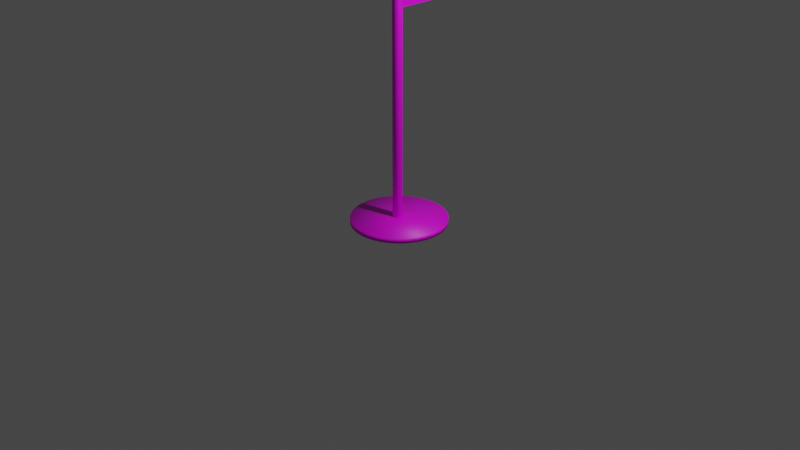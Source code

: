 # Source: flag.blend  (saved by Blender 3.3.6; exported with 4.5.12 LTS)
import bpy
from mathutils import Matrix  # noqa: F401  (used for matrix-valued properties, if any)

bpy.ops.wm.read_factory_settings(use_empty=True)
scene = bpy.context.scene
scene.name = 'Scene'

# ---- collections
col_collection = bpy.data.collections.new('Collection'); scene.collection.children.link(col_collection)

# ---- images (referenced by path relative to the original .blend; pixels are not part of the script)
import os
ASSET_DIR = os.environ.get("B2B_ASSET_DIR", "")  # directory of the original .blend (textures are referenced by path, not embedded)
HERE = os.path.dirname(os.path.abspath(__file__))  # packed textures are extracted next to this script under _unpacked/

def load_image(name, relpath, width, height, colorspace="sRGB"):
    """Load a texture the original file referenced (path relative to the .blend, or extracted next to this script)."""
    p = next((c for c in (os.path.join(HERE, relpath), os.path.join(ASSET_DIR, relpath)) if relpath and os.path.exists(c)), "")
    if p:
        img = bpy.data.images.load(p, check_existing=True)
        img.name = name
    else:  # same state as the original file: an image datablock whose file is absent (Cycles renders it pink)
        img = bpy.data.images.new(name, width, height)
        img.source = "FILE"
        img.filepath = "//" + (relpath or name)
    img.colorspace_settings.name = colorspace
    return img
img_flag_texture_png = load_image('flag_texture.png', 'textures/flag_texture.png', 1024, 1024, 'sRGB')
img_psote_texture_jpg = load_image('psote_texture.jpg', 'textures/psote_texture.jpg', 1024, 1024, 'sRGB')

# ---- materials (node trees are filled in below, after node groups)
mat_material = bpy.data.materials.new('Material')
mat_material.alpha_threshold = 0.0
mat_material.use_transparent_shadow = False
mat_material.preview_render_type = 'FLAT'
mat_material.roughness = 0.5
mat_material.line_color = (0.0, 0.0, 0.0, 1.0)
mat_material_001 = bpy.data.materials.new('Material.001')
mat_material_001.use_transparent_shadow = False

# ---- material node trees
mat_material.use_nodes = True; mat_material.node_tree.nodes.clear()
_N = mat_material.node_tree.nodes; _L = mat_material.node_tree.links
n0 = _N.new('ShaderNodeOutputMaterial'); n0.name = 'Material Output'; n0.location = (300, 300)
n1 = _N.new('ShaderNodeBsdfPrincipled'); n1.name = 'Principled BSDF'; n1.location = (10, 300)
n1.distribution = 'GGX'
n1.subsurface_method = 'RANDOM_WALK_SKIN'
n1.inputs[3].default_value = 1.45
n1.inputs[27].default_value = (0.0, 0.0, 0.0, 1.0)
n1.inputs[28].default_value = 1.0
n2 = _N.new('ShaderNodeTexImage'); n2.name = 'Image Texture'; n2.location = (-280, 280)
n2.image = img_flag_texture_png
_L.new(n1.outputs[0], n0.inputs[0])
_L.new(n2.outputs[0], n1.inputs[0])
n0.is_active_output = True
mat_material_001.use_nodes = True; mat_material_001.node_tree.nodes.clear()
_N = mat_material_001.node_tree.nodes; _L = mat_material_001.node_tree.links
n0 = _N.new('ShaderNodeBsdfPrincipled'); n0.name = 'Principled BSDF'; n0.location = (10, 300)
n0.distribution = 'GGX'
n0.subsurface_method = 'RANDOM_WALK_SKIN'
n0.inputs[3].default_value = 1.45
n0.inputs[27].default_value = (0.0, 0.0, 0.0, 1.0)
n0.inputs[28].default_value = 1.0
n1 = _N.new('ShaderNodeOutputMaterial'); n1.name = 'Material Output'; n1.location = (300, 300)
n2 = _N.new('ShaderNodeTexImage'); n2.name = 'Image Texture'; n2.location = (-280, 280)
n2.image = img_psote_texture_jpg
n2.projection = 'SPHERE'
_L.new(n0.outputs[0], n1.inputs[0])
_L.new(n2.outputs[0], n0.inputs[0])
n1.is_active_output = True

# ---- world
world_world = bpy.data.worlds.new('World'); scene.world = world_world
world_world.use_nodes = True; world_world.node_tree.nodes.clear()
_N = world_world.node_tree.nodes; _L = world_world.node_tree.links
n0 = _N.new('ShaderNodeOutputWorld'); n0.name = 'World Output'; n0.location = (300, 300)
n1 = _N.new('ShaderNodeBackground'); n1.name = 'Background'; n1.location = (10, 300)
n1.inputs[0].default_value = (0.05088, 0.05088, 0.05088, 1.0)
_L.new(n1.outputs[0], n0.inputs[0])
n0.is_active_output = True
world_world.color = (0.05088, 0.05088, 0.05088)
world_world.use_sun_shadow = False
world_world.sun_shadow_jitter_overblur = 0.0

# ---- cameras
cam_camera = bpy.data.cameras.new('Camera')
cam_camera.clip_end = 100.0
cam_camera.ortho_scale = 7.314

# ---- lights
light_light = bpy.data.lights.new('Light', 'POINT')
light_light.transmission_factor = 0.0
light_light.energy = 1000.0
light_light.shadow_soft_size = 0.1
light_light.shadow_maximum_resolution = 0.006
light_light.use_absolute_resolution = True

# ---- meshes
me_plane = bpy.data.meshes.new('Plane')
me_plane.from_pydata([(-9.751e-08, -1.0, -0.5035), (5.349e-08, 1.0, -0.5035), (-5.349e-08, -1.0, 0.5035), (9.751e-08, 1.0, 0.5035), (-7.55e-08, -1.0, -4.371e-08), (-2.201e-08, 2.201e-08, -0.5035), (7.55e-08, 1.0, 4.371e-08), (2.201e-08, -2.201e-08, 0.5035), (0.0, 0.0, 0.0), (-8.65e-08, -1.0, -0.2517), (1.574e-08, 0.5, -0.5035), (8.65e-08, 1.0, 0.2517), (-1.574e-08, -0.5, 0.5035), (-6.449e-08, -1.0, 0.2517), (-5.976e-08, -0.5, -0.5035), (6.449e-08, 1.0, -0.2517), (5.976e-08, 0.5, 0.5035), (1.1e-08, -1.1e-08, 0.2517), (-1.1e-08, 1.1e-08, -0.2517), (-3.775e-08, -0.5, -2.186e-08), (3.775e-08, 0.5, 2.186e-08), (2.674e-08, 0.5, -0.2517), (-4.875e-08, -0.5, -0.2517), (-2.674e-08, -0.5, 0.2517), (4.875e-08, 0.5, 0.2517), (-9.2e-08, -1.0, -0.3776), (3.462e-08, 0.75, -0.5035), (9.2e-08, 1.0, 0.3776), (-3.462e-08, -0.75, 0.5035), (-7e-08, -1.0, 0.1259), (-4.088e-08, -0.25, -0.5035), (7e-08, 1.0, -0.1259), (4.088e-08, 0.25, 0.5035), (1.651e-08, -1.651e-08, 0.3776), (-5.502e-09, 5.502e-09, -0.1259), (-5.662e-08, -0.75, -3.278e-08), (1.887e-08, 0.25, 1.093e-08), (-8.1e-08, -1.0, -0.1259), (-3.133e-09, 0.25, -0.5035), (8.1e-08, 1.0, 0.1259), (3.133e-09, -0.25, 0.5035), (-5.899e-08, -1.0, 0.3776), (-7.863e-08, -0.75, -0.5035), (5.899e-08, 1.0, -0.3776), (7.863e-08, 0.75, 0.5035), (5.502e-09, -5.502e-09, 0.1259), (-1.651e-08, 1.651e-08, -0.3776), (-1.887e-08, -0.25, -1.093e-08), (5.662e-08, 0.75, 3.278e-08), (3.225e-08, 0.5, -0.1259), (2.124e-08, 0.5, -0.3776), (7.871e-09, 0.25, -0.2517), (4.562e-08, 0.75, -0.2517), (-4.325e-08, -0.5, -0.1259), (-5.425e-08, -0.5, -0.3776), (-6.763e-08, -0.75, -0.2517), (-2.988e-08, -0.25, -0.2517), (-2.124e-08, -0.5, 0.3776), (-3.225e-08, -0.5, 0.1259), (-4.562e-08, -0.75, 0.2517), (-7.871e-09, -0.25, 0.2517), (5.425e-08, 0.5, 0.3776), (4.325e-08, 0.5, 0.1259), (2.988e-08, 0.25, 0.2517), (6.763e-08, 0.75, 0.2517), (6.213e-08, 0.75, 0.1259), (2.438e-08, 0.25, 0.1259), (3.538e-08, 0.25, 0.3776), (-1.337e-08, -0.25, 0.1259), (-5.112e-08, -0.75, 0.1259), (-4.012e-08, -0.75, 0.3776), (-3.538e-08, -0.25, -0.3776), (-7.313e-08, -0.75, -0.3776), (-6.213e-08, -0.75, -0.1259), (4.012e-08, 0.75, -0.3776), (2.369e-09, 0.25, -0.3776), (1.337e-08, 0.25, -0.1259), (5.112e-08, 0.75, -0.1259), (-2.438e-08, -0.25, -0.1259), (-2.369e-09, -0.25, 0.3776), (7.313e-08, 0.75, 0.3776)], [], [(80, 27, 3, 44), (79, 33, 7, 40), (78, 34, 8, 47), (77, 31, 6, 48), (76, 49, 20, 36), (75, 50, 21, 51), (74, 43, 15, 52), (73, 53, 19, 35), (72, 54, 22, 55), (71, 46, 18, 56), (70, 57, 12, 28), (69, 58, 23, 59), (68, 45, 17, 60), (67, 61, 16, 32), (66, 62, 24, 63), (65, 39, 11, 64), (62, 65, 64, 24), (20, 48, 65, 62), (48, 6, 39, 65), (45, 66, 63, 17), (8, 36, 66, 45), (36, 20, 62, 66), (33, 67, 32, 7), (17, 63, 67, 33), (63, 24, 61, 67), (58, 68, 60, 23), (19, 47, 68, 58), (47, 8, 45, 68), (29, 69, 59, 13), (4, 35, 69, 29), (35, 19, 58, 69), (41, 70, 28, 2), (13, 59, 70, 41), (59, 23, 57, 70), (54, 71, 56, 22), (14, 30, 71, 54), (30, 5, 46, 71), (25, 72, 55, 9), (0, 42, 72, 25), (42, 14, 54, 72), (37, 73, 35, 4), (9, 55, 73, 37), (55, 22, 53, 73), (50, 74, 52, 21), (10, 26, 74, 50), (26, 1, 43, 74), (46, 75, 51, 18), (5, 38, 75, 46), (38, 10, 50, 75), (34, 76, 36, 8), (18, 51, 76, 34), (51, 21, 49, 76), (49, 77, 48, 20), (21, 52, 77, 49), (52, 15, 31, 77), (53, 78, 47, 19), (22, 56, 78, 53), (56, 18, 34, 78), (57, 79, 40, 12), (23, 60, 79, 57), (60, 17, 33, 79), (61, 80, 44, 16), (24, 64, 80, 61), (64, 11, 27, 80)])
me_plane.polygons.foreach_set('use_smooth', [True] * 64)
_uv = me_plane.uv_layers.new(name='UVMap')
_uv.uv.foreach_set('vector', [0.8736, 0.8798, 0.9981, 0.888, 1.0, 1.0, 0.875, 0.9925, 0.3756, 0.847, 0.5001, 0.8552, 0.5, 0.9699, 0.375, 0.9624, 0.378, 0.3852, 0.5005, 0.3961, 0.5004, 0.5109, 0.3774, 0.5007, 0.8679, 0.4289, 0.9904, 0.4398, 0.9923, 0.5518, 0.8694, 0.5416, 0.623, 0.4071, 0.7455, 0.418, 0.7464, 0.5314, 0.6234, 0.5211, 0.6222, 0.1789, 0.7437, 0.1912, 0.7446, 0.3046, 0.6226, 0.293, 0.8651, 0.2035, 0.9866, 0.2157, 0.9885, 0.3278, 0.8665, 0.3162, 0.1331, 0.3634, 0.2555, 0.3743, 0.2544, 0.4904, 0.1315, 0.4802, 0.1363, 0.1298, 0.2578, 0.142, 0.2567, 0.2582, 0.1347, 0.2466, 0.3792, 0.1543, 0.5007, 0.1666, 0.5006, 0.2814, 0.3786, 0.2698, 0.1266, 0.8306, 0.2511, 0.8388, 0.25, 0.9549, 0.125, 0.9474, 0.1298, 0.597, 0.2533, 0.6065, 0.2522, 0.7227, 0.1282, 0.7138, 0.3768, 0.6161, 0.5003, 0.6257, 0.5002, 0.7404, 0.3762, 0.7315, 0.6246, 0.8634, 0.7491, 0.8716, 0.75, 0.985, 0.625, 0.9775, 0.6238, 0.6352, 0.7473, 0.6448, 0.7482, 0.7582, 0.6242, 0.7493, 0.8708, 0.6543, 0.9943, 0.6639, 0.9962, 0.7759, 0.8722, 0.767, 0.7473, 0.6448, 0.8708, 0.6543, 0.8722, 0.767, 0.7482, 0.7582, 0.7464, 0.5314, 0.8694, 0.5416, 0.8708, 0.6543, 0.7473, 0.6448, 0.8694, 0.5416, 0.9923, 0.5518, 0.9943, 0.6639, 0.8708, 0.6543, 0.5003, 0.6257, 0.6238, 0.6352, 0.6242, 0.7493, 0.5002, 0.7404, 0.5004, 0.5109, 0.6234, 0.5211, 0.6238, 0.6352, 0.5003, 0.6257, 0.6234, 0.5211, 0.7464, 0.5314, 0.7473, 0.6448, 0.6238, 0.6352, 0.5001, 0.8552, 0.6246, 0.8634, 0.625, 0.9775, 0.5, 0.9699, 0.5002, 0.7404, 0.6242, 0.7493, 0.6246, 0.8634, 0.5001, 0.8552, 0.6242, 0.7493, 0.7482, 0.7582, 0.7491, 0.8716, 0.6246, 0.8634, 0.2533, 0.6065, 0.3768, 0.6161, 0.3762, 0.7315, 0.2522, 0.7227, 0.2544, 0.4904, 0.3774, 0.5007, 0.3768, 0.6161, 0.2533, 0.6065, 0.3774, 0.5007, 0.5004, 0.5109, 0.5003, 0.6257, 0.3768, 0.6161, 0.006355, 0.5874, 0.1298, 0.597, 0.1282, 0.7138, 0.004237, 0.7049, 0.008474, 0.4699, 0.1315, 0.4802, 0.1298, 0.597, 0.006355, 0.5874, 0.1315, 0.4802, 0.2544, 0.4904, 0.2533, 0.6065, 0.1298, 0.597, 0.002118, 0.8224, 0.1266, 0.8306, 0.125, 0.9474, 0.0, 0.9399, 0.004237, 0.7049, 0.1282, 0.7138, 0.1266, 0.8306, 0.002118, 0.8224, 0.1282, 0.7138, 0.2522, 0.7227, 0.2511, 0.8388, 0.1266, 0.8306, 0.2578, 0.142, 0.3792, 0.1543, 0.3786, 0.2698, 0.2567, 0.2582, 0.2589, 0.02592, 0.3798, 0.03889, 0.3792, 0.1543, 0.2578, 0.142, 0.3798, 0.03889, 0.5008, 0.05185, 0.5007, 0.1666, 0.3792, 0.1543, 0.01483, 0.1175, 0.1363, 0.1298, 0.1347, 0.2466, 0.01271, 0.235, 0.01695, 0.0, 0.1379, 0.01296, 0.1363, 0.1298, 0.01483, 0.1175, 0.1379, 0.01296, 0.2589, 0.02592, 0.2578, 0.142, 0.1363, 0.1298, 0.01059, 0.3525, 0.1331, 0.3634, 0.1315, 0.4802, 0.008474, 0.4699, 0.01271, 0.235, 0.1347, 0.2466, 0.1331, 0.3634, 0.01059, 0.3525, 0.1347, 0.2466, 0.2567, 0.2582, 0.2555, 0.3743, 0.1331, 0.3634, 0.7437, 0.1912, 0.8651, 0.2035, 0.8665, 0.3162, 0.7446, 0.3046, 0.7427, 0.07777, 0.8637, 0.09074, 0.8651, 0.2035, 0.7437, 0.1912, 0.8637, 0.09074, 0.9847, 0.1037, 0.9866, 0.2157, 0.8651, 0.2035, 0.5007, 0.1666, 0.6222, 0.1789, 0.6226, 0.293, 0.5006, 0.2814, 0.5008, 0.05185, 0.6218, 0.06481, 0.6222, 0.1789, 0.5007, 0.1666, 0.6218, 0.06481, 0.7427, 0.07777, 0.7437, 0.1912, 0.6222, 0.1789, 0.5005, 0.3961, 0.623, 0.4071, 0.6234, 0.5211, 0.5004, 0.5109, 0.5006, 0.2814, 0.6226, 0.293, 0.623, 0.4071, 0.5005, 0.3961, 0.6226, 0.293, 0.7446, 0.3046, 0.7455, 0.418, 0.623, 0.4071, 0.7455, 0.418, 0.8679, 0.4289, 0.8694, 0.5416, 0.7464, 0.5314, 0.7446, 0.3046, 0.8665, 0.3162, 0.8679, 0.4289, 0.7455, 0.418, 0.8665, 0.3162, 0.9885, 0.3278, 0.9904, 0.4398, 0.8679, 0.4289, 0.2555, 0.3743, 0.378, 0.3852, 0.3774, 0.5007, 0.2544, 0.4904, 0.2567, 0.2582, 0.3786, 0.2698, 0.378, 0.3852, 0.2555, 0.3743, 0.3786, 0.2698, 0.5006, 0.2814, 0.5005, 0.3961, 0.378, 0.3852, 0.2511, 0.8388, 0.3756, 0.847, 0.375, 0.9624, 0.25, 0.9549, 0.2522, 0.7227, 0.3762, 0.7315, 0.3756, 0.847, 0.2511, 0.8388, 0.3762, 0.7315, 0.5002, 0.7404, 0.5001, 0.8552, 0.3756, 0.847, 0.7491, 0.8716, 0.8736, 0.8798, 0.875, 0.9925, 0.75, 0.985, 0.7482, 0.7582, 0.8722, 0.767, 0.8736, 0.8798, 0.7491, 0.8716, 0.8722, 0.767, 0.9962, 0.7759, 0.9981, 0.888, 0.8736, 0.8798])
me_plane.materials.append(mat_material)
me_plane.update()
me_cylinder = bpy.data.meshes.new('Cylinder')
me_cylinder.from_pydata([(0.0, 0.1, -1.0), (0.0, 0.1, 1.0), (0.01951, 0.09808, -1.0), (0.01951, 0.09808, 1.0), (0.03827, 0.09239, -1.0), (0.03827, 0.09239, 1.0), (0.05556, 0.08315, -1.0), (0.05556, 0.08315, 1.0), (0.07071, 0.07071, -1.0), (0.07071, 0.07071, 1.0), (0.08315, 0.05556, -1.0), (0.08315, 0.05556, 1.0), (0.09239, 0.03827, -1.0), (0.09239, 0.03827, 1.0), (0.09808, 0.01951, -1.0), (0.09808, 0.01951, 1.0), (0.1, 0.0, -1.0), (0.1, 0.0, 1.0), (0.09808, -0.01951, -1.0), (0.09808, -0.01951, 1.0), (0.09239, -0.03827, -1.0), (0.09239, -0.03827, 1.0), (0.08315, -0.05556, -1.0), (0.08315, -0.05556, 1.0), (0.07071, -0.07071, -1.0), (0.07071, -0.07071, 1.0), (0.05556, -0.08315, -1.0), (0.05556, -0.08315, 1.0), (0.03827, -0.09239, -1.0), (0.03827, -0.09239, 1.0), (0.01951, -0.09808, -1.0), (0.01951, -0.09808, 1.0), (0.0, -0.1, -1.0), (0.0, -0.1, 1.0), (-0.01951, -0.09808, -1.0), (-0.01951, -0.09808, 1.0), (-0.03827, -0.09239, -1.0), (-0.03827, -0.09239, 1.0), (-0.05556, -0.08315, -1.0), (-0.05556, -0.08315, 1.0), (-0.07071, -0.07071, -1.0), (-0.07071, -0.07071, 1.0), (-0.08315, -0.05556, -1.0), (-0.08315, -0.05556, 1.0), (-0.09239, -0.03827, -1.0), (-0.09239, -0.03827, 1.0), (-0.09808, -0.01951, -1.0), (-0.09808, -0.01951, 1.0), (-0.1, 0.0, -1.0), (-0.1, 0.0, 1.0), (-0.09808, 0.01951, -1.0), (-0.09808, 0.01951, 1.0), (-0.09239, 0.03827, -1.0), (-0.09239, 0.03827, 1.0), (-0.08315, 0.05556, -1.0), (-0.08315, 0.05556, 1.0), (-0.07071, 0.07071, -1.0), (-0.07071, 0.07071, 1.0), (-0.05556, 0.08315, -1.0), (-0.05556, 0.08315, 1.0), (-0.03827, 0.09239, -1.0), (-0.03827, 0.09239, 1.0), (-0.01951, 0.09808, -1.0), (-0.01951, 0.09808, 1.0)], [], [(0, 1, 3, 2), (2, 3, 5, 4), (4, 5, 7, 6), (6, 7, 9, 8), (8, 9, 11, 10), (10, 11, 13, 12), (12, 13, 15, 14), (14, 15, 17, 16), (16, 17, 19, 18), (18, 19, 21, 20), (20, 21, 23, 22), (22, 23, 25, 24), (24, 25, 27, 26), (26, 27, 29, 28), (28, 29, 31, 30), (30, 31, 33, 32), (32, 33, 35, 34), (34, 35, 37, 36), (36, 37, 39, 38), (38, 39, 41, 40), (40, 41, 43, 42), (42, 43, 45, 44), (44, 45, 47, 46), (46, 47, 49, 48), (48, 49, 51, 50), (50, 51, 53, 52), (52, 53, 55, 54), (54, 55, 57, 56), (56, 57, 59, 58), (58, 59, 61, 60), (3, 1, 63, 61, 59, 57, 55, 53, 51, 49, 47, 45, 43, 41, 39, 37, 35, 33, 31, 29, 27, 25, 23, 21, 19, 17, 15, 13, 11, 9, 7, 5), (60, 61, 63, 62), (62, 63, 1, 0), (0, 2, 4, 6, 8, 10, 12, 14, 16, 18, 20, 22, 24, 26, 28, 30, 32, 34, 36, 38, 40, 42, 44, 46, 48, 50, 52, 54, 56, 58, 60, 62)])
me_cylinder.polygons.foreach_set('use_smooth', [True] * 34)
_uv = me_cylinder.uv_layers.new(name='UVMap')
_uv.uv.foreach_set('vector', [1.0, 0.5, 1.0, 1.0, 0.9688, 1.0, 0.9688, 0.5, 0.9688, 0.5, 0.9688, 1.0, 0.9375, 1.0, 0.9375, 0.5, 0.9375, 0.5, 0.9375, 1.0, 0.9062, 1.0, 0.9062, 0.5, 0.9062, 0.5, 0.9062, 1.0, 0.875, 1.0, 0.875, 0.5, 0.875, 0.5, 0.875, 1.0, 0.8438, 1.0, 0.8438, 0.5, 0.8438, 0.5, 0.8438, 1.0, 0.8125, 1.0, 0.8125, 0.5, 0.8125, 0.5, 0.8125, 1.0, 0.7812, 1.0, 0.7812, 0.5, 0.7812, 0.5, 0.7812, 1.0, 0.75, 1.0, 0.75, 0.5, 0.75, 0.5, 0.75, 1.0, 0.7188, 1.0, 0.7188, 0.5, 0.7188, 0.5, 0.7188, 1.0, 0.6875, 1.0, 0.6875, 0.5, 0.6875, 0.5, 0.6875, 1.0, 0.6562, 1.0, 0.6562, 0.5, 0.6562, 0.5, 0.6562, 1.0, 0.625, 1.0, 0.625, 0.5, 0.625, 0.5, 0.625, 1.0, 0.5938, 1.0, 0.5938, 0.5, 0.5938, 0.5, 0.5938, 1.0, 0.5625, 1.0, 0.5625, 0.5, 0.5625, 0.5, 0.5625, 1.0, 0.5312, 1.0, 0.5312, 0.5, 0.5312, 0.5, 0.5312, 1.0, 0.5, 1.0, 0.5, 0.5, 0.5, 0.5, 0.5, 1.0, 0.4688, 1.0, 0.4688, 0.5, 0.4688, 0.5, 0.4688, 1.0, 0.4375, 1.0, 0.4375, 0.5, 0.4375, 0.5, 0.4375, 1.0, 0.4062, 1.0, 0.4062, 0.5, 0.4062, 0.5, 0.4062, 1.0, 0.375, 1.0, 0.375, 0.5, 0.375, 0.5, 0.375, 1.0, 0.3438, 1.0, 0.3438, 0.5, 0.3438, 0.5, 0.3438, 1.0, 0.3125, 1.0, 0.3125, 0.5, 0.3125, 0.5, 0.3125, 1.0, 0.2812, 1.0, 0.2812, 0.5, 0.2812, 0.5, 0.2812, 1.0, 0.25, 1.0, 0.25, 0.5, 0.25, 0.5, 0.25, 1.0, 0.2188, 1.0, 0.2188, 0.5, 0.2188, 0.5, 0.2188, 1.0, 0.1875, 1.0, 0.1875, 0.5, 0.1875, 0.5, 0.1875, 1.0, 0.1562, 1.0, 0.1562, 0.5, 0.1562, 0.5, 0.1562, 1.0, 0.125, 1.0, 0.125, 0.5, 0.125, 0.5, 0.125, 1.0, 0.09375, 1.0, 0.09375, 0.5, 0.09375, 0.5, 0.09375, 1.0, 0.0625, 1.0, 0.0625, 0.5, 0.2968, 0.4854, 0.25, 0.49, 0.2032, 0.4854, 0.1582, 0.4717, 0.1167, 0.4496, 0.08029, 0.4197, 0.05045, 0.3833, 0.02827, 0.3418, 0.01461, 0.2968, 0.01, 0.25, 0.01461, 0.2032, 0.02827, 0.1582, 0.05045, 0.1167, 0.08029, 0.08029, 0.1167, 0.05045, 0.1582, 0.02827, 0.2032, 0.01461, 0.25, 0.01, 0.2968, 0.01461, 0.3418, 0.02827, 0.3833, 0.05045, 0.4197, 0.08029, 0.4496, 0.1167, 0.4717, 0.1582, 0.4854, 0.2032, 0.49, 0.25, 0.4854, 0.2968, 0.4717, 0.3418, 0.4496, 0.3833, 0.4197, 0.4197, 0.3833, 0.4496, 0.3418, 0.4717, 0.0625, 0.5, 0.0625, 1.0, 0.03125, 1.0, 0.03125, 0.5, 0.03125, 0.5, 0.03125, 1.0, 0.0, 1.0, 0.0, 0.5, 0.75, 0.49, 0.7968, 0.4854, 0.8418, 0.4717, 0.8833, 0.4496, 0.9197, 0.4197, 0.9496, 0.3833, 0.9717, 0.3418, 0.9854, 0.2968, 0.99, 0.25, 0.9854, 0.2032, 0.9717, 0.1582, 0.9496, 0.1167, 0.9197, 0.08029, 0.8833, 0.05045, 0.8418, 0.02827, 0.7968, 0.01461, 0.75, 0.01, 0.7032, 0.01461, 0.6582, 0.02827, 0.6167, 0.05045, 0.5803, 0.08029, 0.5504, 0.1167, 0.5283, 0.1582, 0.5146, 0.2032, 0.51, 0.25, 0.5146, 0.2968, 0.5283, 0.3418, 0.5504, 0.3833, 0.5803, 0.4197, 0.6167, 0.4496, 0.6582, 0.4717, 0.7032, 0.4854])
me_cylinder.materials.append(mat_material_001)
me_cylinder.update()
me_cylinder_001 = bpy.data.meshes.new('Cylinder.001')
me_cylinder_001.from_pydata([(0.0, 0.5, -0.025), (0.0, 0.5, 0.025), (0.09755, 0.4904, -0.025), (0.09755, 0.4904, 0.025), (0.1913, 0.4619, -0.025), (0.1913, 0.4619, 0.025), (0.2778, 0.4157, -0.025), (0.2778, 0.4157, 0.025), (0.3536, 0.3536, -0.025), (0.3536, 0.3536, 0.025), (0.4157, 0.2778, -0.025), (0.4157, 0.2778, 0.025), (0.4619, 0.1913, -0.025), (0.4619, 0.1913, 0.025), (0.4904, 0.09755, -0.025), (0.4904, 0.09755, 0.025), (0.5, 0.0, -0.025), (0.5, 0.0, 0.025), (0.4904, -0.09755, -0.025), (0.4904, -0.09755, 0.025), (0.4619, -0.1913, -0.025), (0.4619, -0.1913, 0.025), (0.4157, -0.2778, -0.025), (0.4157, -0.2778, 0.025), (0.3536, -0.3536, -0.025), (0.3536, -0.3536, 0.025), (0.2778, -0.4157, -0.025), (0.2778, -0.4157, 0.025), (0.1913, -0.4619, -0.025), (0.1913, -0.4619, 0.025), (0.09755, -0.4904, -0.025), (0.09755, -0.4904, 0.025), (0.0, -0.5, -0.025), (0.0, -0.5, 0.025), (-0.09755, -0.4904, -0.025), (-0.09755, -0.4904, 0.025), (-0.1913, -0.4619, -0.025), (-0.1913, -0.4619, 0.025), (-0.2778, -0.4157, -0.025), (-0.2778, -0.4157, 0.025), (-0.3536, -0.3536, -0.025), (-0.3536, -0.3536, 0.025), (-0.4157, -0.2778, -0.025), (-0.4157, -0.2778, 0.025), (-0.4619, -0.1913, -0.025), (-0.4619, -0.1913, 0.025), (-0.4904, -0.09755, -0.025), (-0.4904, -0.09755, 0.025), (-0.5, 0.0, -0.025), (-0.5, 0.0, 0.025), (-0.4904, 0.09755, -0.025), (-0.4904, 0.09755, 0.025), (-0.4619, 0.1913, -0.025), (-0.4619, 0.1913, 0.025), (-0.4157, 0.2778, -0.025), (-0.4157, 0.2778, 0.025), (-0.3536, 0.3536, -0.025), (-0.3536, 0.3536, 0.025), (-0.2778, 0.4157, -0.025), (-0.2778, 0.4157, 0.025), (-0.1913, 0.4619, -0.025), (-0.1913, 0.4619, 0.025), (-0.09755, 0.4904, -0.025), (-0.09755, 0.4904, 0.025)], [], [(0, 1, 3, 2), (2, 3, 5, 4), (4, 5, 7, 6), (6, 7, 9, 8), (8, 9, 11, 10), (10, 11, 13, 12), (12, 13, 15, 14), (14, 15, 17, 16), (16, 17, 19, 18), (18, 19, 21, 20), (20, 21, 23, 22), (22, 23, 25, 24), (24, 25, 27, 26), (26, 27, 29, 28), (28, 29, 31, 30), (30, 31, 33, 32), (32, 33, 35, 34), (34, 35, 37, 36), (36, 37, 39, 38), (38, 39, 41, 40), (40, 41, 43, 42), (42, 43, 45, 44), (44, 45, 47, 46), (46, 47, 49, 48), (48, 49, 51, 50), (50, 51, 53, 52), (52, 53, 55, 54), (54, 55, 57, 56), (56, 57, 59, 58), (58, 59, 61, 60), (3, 1, 63, 61, 59, 57, 55, 53, 51, 49, 47, 45, 43, 41, 39, 37, 35, 33, 31, 29, 27, 25, 23, 21, 19, 17, 15, 13, 11, 9, 7, 5), (60, 61, 63, 62), (62, 63, 1, 0), (0, 2, 4, 6, 8, 10, 12, 14, 16, 18, 20, 22, 24, 26, 28, 30, 32, 34, 36, 38, 40, 42, 44, 46, 48, 50, 52, 54, 56, 58, 60, 62)])
me_cylinder_001.polygons.foreach_set('use_smooth', [True] * 34)
_uv = me_cylinder_001.uv_layers.new(name='UVMap')
_uv.uv.foreach_set('vector', [1.0, 0.5, 1.0, 1.0, 0.9688, 1.0, 0.9688, 0.5, 0.9688, 0.5, 0.9688, 1.0, 0.9375, 1.0, 0.9375, 0.5, 0.9375, 0.5, 0.9375, 1.0, 0.9062, 1.0, 0.9062, 0.5, 0.9062, 0.5, 0.9062, 1.0, 0.875, 1.0, 0.875, 0.5, 0.875, 0.5, 0.875, 1.0, 0.8438, 1.0, 0.8438, 0.5, 0.8438, 0.5, 0.8438, 1.0, 0.8125, 1.0, 0.8125, 0.5, 0.8125, 0.5, 0.8125, 1.0, 0.7812, 1.0, 0.7812, 0.5, 0.7812, 0.5, 0.7812, 1.0, 0.75, 1.0, 0.75, 0.5, 0.75, 0.5, 0.75, 1.0, 0.7188, 1.0, 0.7188, 0.5, 0.7188, 0.5, 0.7188, 1.0, 0.6875, 1.0, 0.6875, 0.5, 0.6875, 0.5, 0.6875, 1.0, 0.6562, 1.0, 0.6562, 0.5, 0.6562, 0.5, 0.6562, 1.0, 0.625, 1.0, 0.625, 0.5, 0.625, 0.5, 0.625, 1.0, 0.5938, 1.0, 0.5938, 0.5, 0.5938, 0.5, 0.5938, 1.0, 0.5625, 1.0, 0.5625, 0.5, 0.5625, 0.5, 0.5625, 1.0, 0.5312, 1.0, 0.5312, 0.5, 0.5312, 0.5, 0.5312, 1.0, 0.5, 1.0, 0.5, 0.5, 0.5, 0.5, 0.5, 1.0, 0.4688, 1.0, 0.4688, 0.5, 0.4688, 0.5, 0.4688, 1.0, 0.4375, 1.0, 0.4375, 0.5, 0.4375, 0.5, 0.4375, 1.0, 0.4062, 1.0, 0.4062, 0.5, 0.4062, 0.5, 0.4062, 1.0, 0.375, 1.0, 0.375, 0.5, 0.375, 0.5, 0.375, 1.0, 0.3438, 1.0, 0.3438, 0.5, 0.3438, 0.5, 0.3438, 1.0, 0.3125, 1.0, 0.3125, 0.5, 0.3125, 0.5, 0.3125, 1.0, 0.2812, 1.0, 0.2812, 0.5, 0.2812, 0.5, 0.2812, 1.0, 0.25, 1.0, 0.25, 0.5, 0.25, 0.5, 0.25, 1.0, 0.2188, 1.0, 0.2188, 0.5, 0.2188, 0.5, 0.2188, 1.0, 0.1875, 1.0, 0.1875, 0.5, 0.1875, 0.5, 0.1875, 1.0, 0.1562, 1.0, 0.1562, 0.5, 0.1562, 0.5, 0.1562, 1.0, 0.125, 1.0, 0.125, 0.5, 0.125, 0.5, 0.125, 1.0, 0.09375, 1.0, 0.09375, 0.5, 0.09375, 0.5, 0.09375, 1.0, 0.0625, 1.0, 0.0625, 0.5, 0.2968, 0.4854, 0.25, 0.49, 0.2032, 0.4854, 0.1582, 0.4717, 0.1167, 0.4496, 0.08029, 0.4197, 0.05045, 0.3833, 0.02827, 0.3418, 0.01461, 0.2968, 0.01, 0.25, 0.01461, 0.2032, 0.02827, 0.1582, 0.05045, 0.1167, 0.08029, 0.08029, 0.1167, 0.05045, 0.1582, 0.02827, 0.2032, 0.01461, 0.25, 0.01, 0.2968, 0.01461, 0.3418, 0.02827, 0.3833, 0.05045, 0.4197, 0.08029, 0.4496, 0.1167, 0.4717, 0.1582, 0.4854, 0.2032, 0.49, 0.25, 0.4854, 0.2968, 0.4717, 0.3418, 0.4496, 0.3833, 0.4197, 0.4197, 0.3833, 0.4496, 0.3418, 0.4717, 0.0625, 0.5, 0.0625, 1.0, 0.03125, 1.0, 0.03125, 0.5, 0.03125, 0.5, 0.03125, 1.0, 0.0, 1.0, 0.0, 0.5, 0.75, 0.49, 0.7968, 0.4854, 0.8418, 0.4717, 0.8833, 0.4496, 0.9197, 0.4197, 0.9496, 0.3833, 0.9717, 0.3418, 0.9854, 0.2968, 0.99, 0.25, 0.9854, 0.2032, 0.9717, 0.1582, 0.9496, 0.1167, 0.9197, 0.08029, 0.8833, 0.05045, 0.8418, 0.02827, 0.7968, 0.01461, 0.75, 0.01, 0.7032, 0.01461, 0.6582, 0.02827, 0.6167, 0.05045, 0.5803, 0.08029, 0.5504, 0.1167, 0.5283, 0.1582, 0.5146, 0.2032, 0.51, 0.25, 0.5146, 0.2968, 0.5283, 0.3418, 0.5504, 0.3833, 0.5803, 0.4197, 0.6167, 0.4496, 0.6582, 0.4717, 0.7032, 0.4854])
me_cylinder_001.materials.append(mat_material_001)
me_cylinder_001.update()

# ---- objects
ob_light = bpy.data.objects.new('Light', light_light)
ob_camera = bpy.data.objects.new('Camera', cam_camera)
ob_plane = bpy.data.objects.new('Plane', me_plane)
ob_cylinder = bpy.data.objects.new('Cylinder', me_cylinder)
ob_cylinder_001 = bpy.data.objects.new('Cylinder.001', me_cylinder_001)

# ---- transforms, parenting, visibility, modifiers, constraints
ob_light.location = (4.076, 1.005, 5.904)
ob_light.rotation_euler = (0.6503, 0.05522, 1.866)
ob_light.lock_rotations_4d = False
ob_light.empty_display_type = 'ARROWS'
ob_light.color = (0.0, 0.0, 0.0, 0.0)
ob_light.lineart.crease_threshold = 0.0
ob_camera.location = (7.359, -6.926, 4.958)
ob_camera.rotation_euler = (1.109, 0.0, 0.8149)
ob_camera.lock_rotations_4d = False
ob_camera.empty_display_type = 'ARROWS'
ob_camera.color = (0.0, 0.0, 0.0, 0.0)
ob_camera.display_type = 'WIRE'
ob_camera.lineart.crease_threshold = 0.0
ob_plane.location = (0.001469, 0.9993, 2.676)
_vg = ob_plane.vertex_groups.new(name='Vertices fixos')
_vg = ob_plane.vertex_groups.new(name='vertices moveis')
ob_cylinder.location = (-0.02338, -0.0006379, 1.591)
ob_cylinder.scale = (-0.5, -0.5, 1.59)
ob_cylinder_001.location = (0.0, 0.0, 0.0)

# ---- collection membership
col_collection.objects.link(ob_light)
col_collection.objects.link(ob_camera)
col_collection.objects.link(ob_plane)
col_collection.objects.link(ob_cylinder)
col_collection.objects.link(ob_cylinder_001)

# ---- scene / render settings (as saved in the file)
scene.camera = ob_camera
scene.frame_start = 1; scene.frame_end = 100; scene.frame_set(94)
scene.render.engine = 'BLENDER_EEVEE_NEXT'
scene.cycles.sampling_pattern = 'TABULATED_SOBOL'
scene.cycles.use_light_tree = False
scene.view_settings.view_transform = 'Filmic'
bpy.context.view_layer.update()
